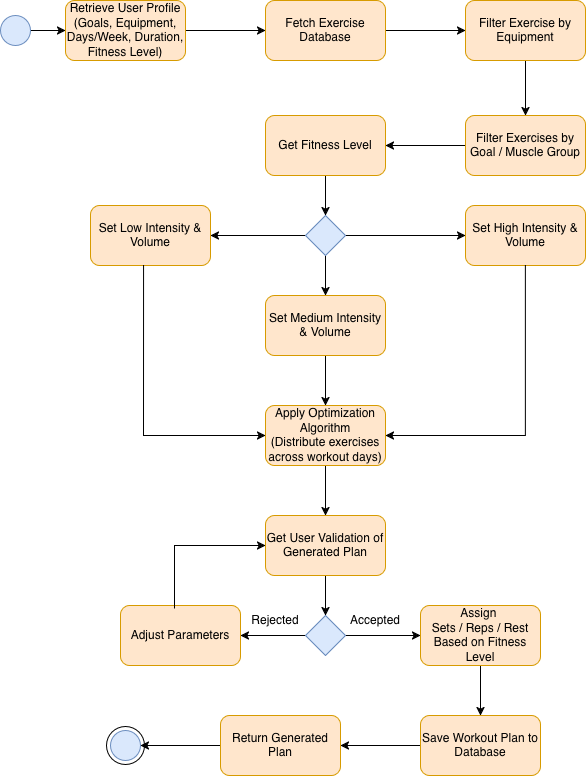

The diagram above was exported from draw.io. Its source (the exported page's mxGraphModel, read from the mxfile embedded in the PNG):
<mxGraphModel dx="946" dy="726" grid="1" gridSize="10" guides="1" tooltips="1" connect="1" arrows="1" fold="1" page="1" pageScale="1" pageWidth="850" pageHeight="1100" math="0" shadow="0">
  <root>
    <mxCell id="0" />
    <mxCell id="1" parent="0" />
    <mxCell id="0SJUwKOMjY1kg1MRBLjU-32" parent="1" style="ellipse;whiteSpace=wrap;html=1;aspect=fixed;" value="" vertex="1">
      <mxGeometry height="38" width="38" x="176" y="771" as="geometry" />
    </mxCell>
    <mxCell id="ay_0YOINzTB-IVHkKrLv-3" edge="1" parent="1" source="ay_0YOINzTB-IVHkKrLv-1" style="edgeStyle=orthogonalEdgeStyle;rounded=0;orthogonalLoop=1;jettySize=auto;html=1;" target="ay_0YOINzTB-IVHkKrLv-2" value="">
      <mxGeometry relative="1" as="geometry" />
    </mxCell>
    <mxCell id="ay_0YOINzTB-IVHkKrLv-1" parent="1" style="ellipse;whiteSpace=wrap;html=1;aspect=fixed;fillColor=#dae8fc;strokeColor=#6c8ebf;" value="" vertex="1">
      <mxGeometry height="30" width="30" x="70" y="60" as="geometry" />
    </mxCell>
    <mxCell id="ay_0YOINzTB-IVHkKrLv-5" edge="1" parent="1" source="ay_0YOINzTB-IVHkKrLv-2" style="edgeStyle=orthogonalEdgeStyle;rounded=0;orthogonalLoop=1;jettySize=auto;html=1;" target="ay_0YOINzTB-IVHkKrLv-4" value="">
      <mxGeometry relative="1" as="geometry" />
    </mxCell>
    <mxCell id="ay_0YOINzTB-IVHkKrLv-2" parent="1" style="rounded=1;whiteSpace=wrap;html=1;fillColor=#ffe6cc;strokeColor=#d79b00;" value="&lt;div&gt;Retrieve User Profile&lt;/div&gt;&lt;div&gt;(Goals, Equipment, Days/Week, Duration, Fitness Level)&lt;/div&gt;" vertex="1">
      <mxGeometry height="60" width="120" x="135" y="45" as="geometry" />
    </mxCell>
    <mxCell id="ay_0YOINzTB-IVHkKrLv-7" edge="1" parent="1" source="ay_0YOINzTB-IVHkKrLv-4" style="edgeStyle=orthogonalEdgeStyle;rounded=0;orthogonalLoop=1;jettySize=auto;html=1;" target="ay_0YOINzTB-IVHkKrLv-6" value="">
      <mxGeometry relative="1" as="geometry" />
    </mxCell>
    <mxCell id="ay_0YOINzTB-IVHkKrLv-4" parent="1" style="whiteSpace=wrap;html=1;rounded=1;fillColor=#ffe6cc;strokeColor=#d79b00;" value="Fetch Exercise Database" vertex="1">
      <mxGeometry height="60" width="120" x="335" y="45" as="geometry" />
    </mxCell>
    <mxCell id="ay_0YOINzTB-IVHkKrLv-9" edge="1" parent="1" source="ay_0YOINzTB-IVHkKrLv-6" style="edgeStyle=orthogonalEdgeStyle;rounded=0;orthogonalLoop=1;jettySize=auto;html=1;" target="ay_0YOINzTB-IVHkKrLv-8" value="">
      <mxGeometry relative="1" as="geometry" />
    </mxCell>
    <mxCell id="ay_0YOINzTB-IVHkKrLv-6" parent="1" style="whiteSpace=wrap;html=1;rounded=1;fillColor=#ffe6cc;strokeColor=#d79b00;" value="Filter Exercise by Equipment" vertex="1">
      <mxGeometry height="60" width="120" x="535" y="45" as="geometry" />
    </mxCell>
    <mxCell id="ay_0YOINzTB-IVHkKrLv-11" edge="1" parent="1" source="ay_0YOINzTB-IVHkKrLv-8" style="edgeStyle=orthogonalEdgeStyle;rounded=0;orthogonalLoop=1;jettySize=auto;html=1;" target="ay_0YOINzTB-IVHkKrLv-10" value="">
      <mxGeometry relative="1" as="geometry" />
    </mxCell>
    <mxCell id="ay_0YOINzTB-IVHkKrLv-8" parent="1" style="whiteSpace=wrap;html=1;rounded=1;fillColor=#ffe6cc;strokeColor=#d79b00;" value="Filter Exercises by Goal / Muscle Group" vertex="1">
      <mxGeometry height="60" width="120" x="535" y="160" as="geometry" />
    </mxCell>
    <mxCell id="0SJUwKOMjY1kg1MRBLjU-2" edge="1" parent="1" source="ay_0YOINzTB-IVHkKrLv-10" style="edgeStyle=orthogonalEdgeStyle;rounded=0;orthogonalLoop=1;jettySize=auto;html=1;" target="0SJUwKOMjY1kg1MRBLjU-1" value="">
      <mxGeometry relative="1" as="geometry" />
    </mxCell>
    <mxCell id="ay_0YOINzTB-IVHkKrLv-10" parent="1" style="whiteSpace=wrap;html=1;rounded=1;fillColor=#ffe6cc;strokeColor=#d79b00;" value="Get Fitness Level" vertex="1">
      <mxGeometry height="60" width="120" x="335" y="160" as="geometry" />
    </mxCell>
    <mxCell id="0SJUwKOMjY1kg1MRBLjU-6" edge="1" parent="1" source="0SJUwKOMjY1kg1MRBLjU-1" style="edgeStyle=orthogonalEdgeStyle;rounded=0;orthogonalLoop=1;jettySize=auto;html=1;" target="0SJUwKOMjY1kg1MRBLjU-3" value="">
      <mxGeometry relative="1" as="geometry" />
    </mxCell>
    <mxCell id="0SJUwKOMjY1kg1MRBLjU-7" edge="1" parent="1" source="0SJUwKOMjY1kg1MRBLjU-1" style="edgeStyle=orthogonalEdgeStyle;rounded=0;orthogonalLoop=1;jettySize=auto;html=1;" target="0SJUwKOMjY1kg1MRBLjU-4" value="">
      <mxGeometry relative="1" as="geometry" />
    </mxCell>
    <mxCell id="0SJUwKOMjY1kg1MRBLjU-8" edge="1" parent="1" source="0SJUwKOMjY1kg1MRBLjU-1" style="edgeStyle=orthogonalEdgeStyle;rounded=0;orthogonalLoop=1;jettySize=auto;html=1;" target="0SJUwKOMjY1kg1MRBLjU-5" value="">
      <mxGeometry relative="1" as="geometry" />
    </mxCell>
    <mxCell id="0SJUwKOMjY1kg1MRBLjU-1" parent="1" style="rhombus;whiteSpace=wrap;html=1;fillColor=#dae8fc;strokeColor=#6c8ebf;" value="" vertex="1">
      <mxGeometry height="40" width="40" x="375" y="260" as="geometry" />
    </mxCell>
    <mxCell id="0SJUwKOMjY1kg1MRBLjU-3" parent="1" style="rounded=1;whiteSpace=wrap;html=1;fillColor=#ffe6cc;strokeColor=#d79b00;" value="Set Low Intensity &amp;amp; Volume" vertex="1">
      <mxGeometry height="60" width="120" x="160" y="250" as="geometry" />
    </mxCell>
    <mxCell id="0SJUwKOMjY1kg1MRBLjU-10" edge="1" parent="1" source="0SJUwKOMjY1kg1MRBLjU-4" style="edgeStyle=orthogonalEdgeStyle;rounded=0;orthogonalLoop=1;jettySize=auto;html=1;" target="0SJUwKOMjY1kg1MRBLjU-9" value="">
      <mxGeometry relative="1" as="geometry" />
    </mxCell>
    <mxCell id="0SJUwKOMjY1kg1MRBLjU-4" parent="1" style="rounded=1;whiteSpace=wrap;html=1;fillColor=#ffe6cc;strokeColor=#d79b00;" value="Set Medium&amp;nbsp;Intensity &amp;amp; Volume" vertex="1">
      <mxGeometry height="60" width="120" x="335" y="340" as="geometry" />
    </mxCell>
    <mxCell id="0SJUwKOMjY1kg1MRBLjU-5" parent="1" style="rounded=1;whiteSpace=wrap;html=1;fillColor=#ffe6cc;strokeColor=#d79b00;" value="Set High&amp;nbsp;Intensity &amp;amp; Volume" vertex="1">
      <mxGeometry height="60" width="120" x="535" y="250" as="geometry" />
    </mxCell>
    <mxCell id="0SJUwKOMjY1kg1MRBLjU-14" edge="1" parent="1" source="0SJUwKOMjY1kg1MRBLjU-9" style="edgeStyle=orthogonalEdgeStyle;rounded=0;orthogonalLoop=1;jettySize=auto;html=1;" target="0SJUwKOMjY1kg1MRBLjU-13" value="">
      <mxGeometry relative="1" as="geometry" />
    </mxCell>
    <mxCell id="0SJUwKOMjY1kg1MRBLjU-9" parent="1" style="rounded=1;whiteSpace=wrap;html=1;fillColor=#ffe6cc;strokeColor=#d79b00;" value="&lt;div&gt;Apply Optimization Algorithm&lt;/div&gt;&lt;div&gt;(Distribute exercises across workout days)&lt;/div&gt;" vertex="1">
      <mxGeometry height="60" width="120" x="335" y="450" as="geometry" />
    </mxCell>
    <mxCell id="0SJUwKOMjY1kg1MRBLjU-11" edge="1" parent="1" source="0SJUwKOMjY1kg1MRBLjU-3" style="endArrow=classic;html=1;rounded=0;exitX=0.442;exitY=1;exitDx=0;exitDy=0;exitPerimeter=0;entryX=0;entryY=0.5;entryDx=0;entryDy=0;" target="0SJUwKOMjY1kg1MRBLjU-9" value="">
      <mxGeometry height="50" relative="1" width="50" as="geometry">
        <Array as="points">
          <mxPoint x="213" y="480" />
        </Array>
        <mxPoint x="250" y="440" as="sourcePoint" />
        <mxPoint x="300" y="390" as="targetPoint" />
      </mxGeometry>
    </mxCell>
    <mxCell id="0SJUwKOMjY1kg1MRBLjU-12" edge="1" parent="1" source="0SJUwKOMjY1kg1MRBLjU-5" style="endArrow=classic;html=1;rounded=0;exitX=0.5;exitY=1;exitDx=0;exitDy=0;entryX=1;entryY=0.5;entryDx=0;entryDy=0;" target="0SJUwKOMjY1kg1MRBLjU-9" value="">
      <mxGeometry height="50" relative="1" width="50" as="geometry">
        <Array as="points">
          <mxPoint x="595" y="480" />
        </Array>
        <mxPoint x="400" y="380" as="sourcePoint" />
        <mxPoint x="450" y="330" as="targetPoint" />
      </mxGeometry>
    </mxCell>
    <mxCell id="0SJUwKOMjY1kg1MRBLjU-18" edge="1" parent="1" source="0SJUwKOMjY1kg1MRBLjU-13" style="edgeStyle=orthogonalEdgeStyle;rounded=0;orthogonalLoop=1;jettySize=auto;html=1;" target="0SJUwKOMjY1kg1MRBLjU-17" value="">
      <mxGeometry relative="1" as="geometry" />
    </mxCell>
    <mxCell id="0SJUwKOMjY1kg1MRBLjU-13" parent="1" style="whiteSpace=wrap;html=1;rounded=1;fillColor=#ffe6cc;strokeColor=#d79b00;" value="Get User Validation of Generated Plan" vertex="1">
      <mxGeometry height="60" width="120" x="335" y="560" as="geometry" />
    </mxCell>
    <mxCell id="0SJUwKOMjY1kg1MRBLjU-21" edge="1" parent="1" source="0SJUwKOMjY1kg1MRBLjU-17" style="edgeStyle=orthogonalEdgeStyle;rounded=0;orthogonalLoop=1;jettySize=auto;html=1;" target="0SJUwKOMjY1kg1MRBLjU-20" value="">
      <mxGeometry relative="1" as="geometry" />
    </mxCell>
    <mxCell id="0SJUwKOMjY1kg1MRBLjU-22" edge="1" parent="1" source="0SJUwKOMjY1kg1MRBLjU-17" style="edgeStyle=orthogonalEdgeStyle;rounded=0;orthogonalLoop=1;jettySize=auto;html=1;" target="0SJUwKOMjY1kg1MRBLjU-19" value="">
      <mxGeometry relative="1" as="geometry" />
    </mxCell>
    <mxCell id="0SJUwKOMjY1kg1MRBLjU-17" parent="1" style="rhombus;whiteSpace=wrap;html=1;fillColor=#dae8fc;strokeColor=#6c8ebf;" value="" vertex="1">
      <mxGeometry height="40" width="40" x="375" y="660" as="geometry" />
    </mxCell>
    <mxCell id="0SJUwKOMjY1kg1MRBLjU-19" parent="1" style="whiteSpace=wrap;html=1;rounded=1;fillColor=#ffe6cc;strokeColor=#d79b00;" value="Adjust Parameters" vertex="1">
      <mxGeometry height="60" width="120" x="190" y="650" as="geometry" />
    </mxCell>
    <mxCell id="0SJUwKOMjY1kg1MRBLjU-27" edge="1" parent="1" source="0SJUwKOMjY1kg1MRBLjU-20" style="edgeStyle=orthogonalEdgeStyle;rounded=0;orthogonalLoop=1;jettySize=auto;html=1;" target="0SJUwKOMjY1kg1MRBLjU-26" value="">
      <mxGeometry relative="1" as="geometry" />
    </mxCell>
    <mxCell id="0SJUwKOMjY1kg1MRBLjU-20" parent="1" style="whiteSpace=wrap;html=1;rounded=1;fillColor=#ffe6cc;strokeColor=#d79b00;" value="&lt;div&gt;Assign&amp;nbsp;&lt;/div&gt;&lt;div&gt;Sets / Reps / Rest Based on Fitness Level&lt;/div&gt;" vertex="1">
      <mxGeometry height="60" width="120" x="490" y="650" as="geometry" />
    </mxCell>
    <mxCell id="0SJUwKOMjY1kg1MRBLjU-23" parent="1" style="text;html=1;whiteSpace=wrap;strokeColor=none;fillColor=none;align=center;verticalAlign=middle;rounded=0;" value="Rejected" vertex="1">
      <mxGeometry height="30" width="60" x="315" y="650" as="geometry" />
    </mxCell>
    <mxCell id="0SJUwKOMjY1kg1MRBLjU-24" parent="1" style="text;html=1;whiteSpace=wrap;strokeColor=none;fillColor=none;align=center;verticalAlign=middle;rounded=0;" value="Accepted" vertex="1">
      <mxGeometry height="30" width="60" x="415" y="650" as="geometry" />
    </mxCell>
    <mxCell id="0SJUwKOMjY1kg1MRBLjU-25" edge="1" parent="1" source="0SJUwKOMjY1kg1MRBLjU-19" style="endArrow=classic;html=1;rounded=0;exitX=0.45;exitY=0.05;exitDx=0;exitDy=0;exitPerimeter=0;entryX=0;entryY=0.5;entryDx=0;entryDy=0;" target="0SJUwKOMjY1kg1MRBLjU-13" value="">
      <mxGeometry height="50" relative="1" width="50" as="geometry">
        <Array as="points">
          <mxPoint x="244" y="590" />
        </Array>
        <mxPoint x="180" y="560" as="sourcePoint" />
        <mxPoint x="230" y="510" as="targetPoint" />
      </mxGeometry>
    </mxCell>
    <mxCell id="0SJUwKOMjY1kg1MRBLjU-29" edge="1" parent="1" source="0SJUwKOMjY1kg1MRBLjU-26" style="edgeStyle=orthogonalEdgeStyle;rounded=0;orthogonalLoop=1;jettySize=auto;html=1;" target="0SJUwKOMjY1kg1MRBLjU-28" value="">
      <mxGeometry relative="1" as="geometry" />
    </mxCell>
    <mxCell id="0SJUwKOMjY1kg1MRBLjU-26" parent="1" style="rounded=1;whiteSpace=wrap;html=1;fillColor=#ffe6cc;strokeColor=#d79b00;" value="Save Workout Plan to Database" vertex="1">
      <mxGeometry height="60" width="120" x="490" y="760" as="geometry" />
    </mxCell>
    <mxCell id="0SJUwKOMjY1kg1MRBLjU-33" edge="1" parent="1" source="0SJUwKOMjY1kg1MRBLjU-28" style="edgeStyle=orthogonalEdgeStyle;rounded=0;orthogonalLoop=1;jettySize=auto;html=1;" target="0SJUwKOMjY1kg1MRBLjU-30" value="">
      <mxGeometry relative="1" as="geometry" />
    </mxCell>
    <mxCell id="0SJUwKOMjY1kg1MRBLjU-28" parent="1" style="whiteSpace=wrap;html=1;rounded=1;fillColor=#ffe6cc;strokeColor=#d79b00;" value="Return Generated Plan" vertex="1">
      <mxGeometry height="60" width="120" x="290" y="760" as="geometry" />
    </mxCell>
    <mxCell id="0SJUwKOMjY1kg1MRBLjU-30" parent="1" style="ellipse;whiteSpace=wrap;html=1;aspect=fixed;fillColor=#dae8fc;strokeColor=#6c8ebf;" value="" vertex="1">
      <mxGeometry height="30" width="30" x="180" y="775" as="geometry" />
    </mxCell>
  </root>
</mxGraphModel>